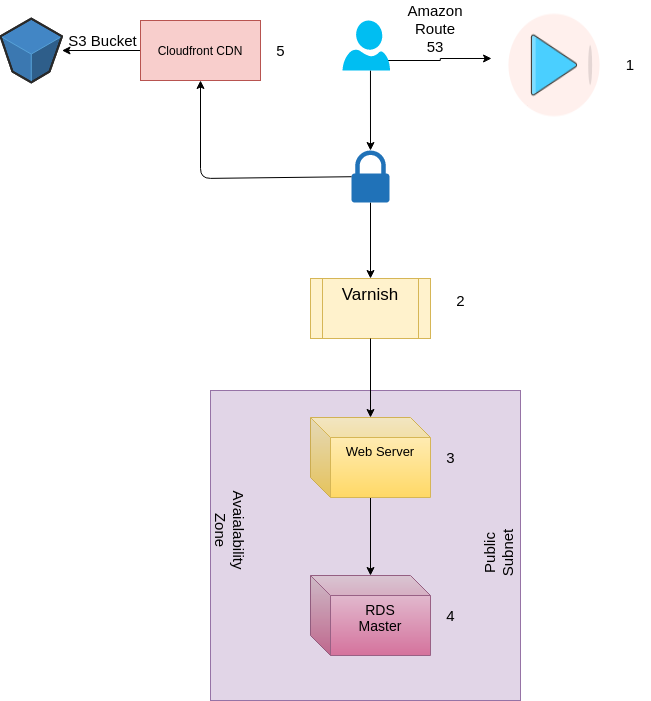

The diagram above was exported from draw.io. Its source (the exported page's mxGraphModel, read from the mxfile embedded in the PNG):
<mxGraphModel dx="1007" dy="389" grid="1" gridSize="10" guides="1" tooltips="1" connect="1" arrows="1" fold="1" page="1" pageScale="1" pageWidth="827" pageHeight="1169" math="0" shadow="0">
  <root>
    <mxCell id="0" />
    <mxCell id="1" parent="0" />
    <mxCell id="goL-Tnknx1S5LkkQa0EE-6" value="" style="edgeStyle=orthogonalEdgeStyle;rounded=0;orthogonalLoop=1;jettySize=auto;html=1;exitX=0.947;exitY=0.8;exitDx=0;exitDy=0;exitPerimeter=0;entryX=0.547;entryY=0.008;entryDx=0;entryDy=0;entryPerimeter=0;" edge="1" parent="1" source="goL-Tnknx1S5LkkQa0EE-40" target="goL-Tnknx1S5LkkQa0EE-43">
      <mxGeometry relative="1" as="geometry">
        <mxPoint x="425" y="70" as="sourcePoint" />
        <mxPoint x="515" y="70" as="targetPoint" />
      </mxGeometry>
    </mxCell>
    <mxCell id="goL-Tnknx1S5LkkQa0EE-17" value="" style="edgeStyle=orthogonalEdgeStyle;rounded=0;orthogonalLoop=1;jettySize=auto;html=1;fontSize=9;" edge="1" parent="1" source="goL-Tnknx1S5LkkQa0EE-2" target="goL-Tnknx1S5LkkQa0EE-16">
      <mxGeometry relative="1" as="geometry" />
    </mxCell>
    <mxCell id="goL-Tnknx1S5LkkQa0EE-2" value="Cloudfront CDN" style="rounded=0;whiteSpace=wrap;html=1;fillColor=#f8cecc;strokeColor=#b85450;" vertex="1" parent="1">
      <mxGeometry x="160" y="30" width="120" height="60" as="geometry" />
    </mxCell>
    <mxCell id="goL-Tnknx1S5LkkQa0EE-7" value="" style="endArrow=classic;html=1;fontSize=9;exitX=0.589;exitY=1;exitDx=0;exitDy=0;exitPerimeter=0;" edge="1" parent="1" source="goL-Tnknx1S5LkkQa0EE-40">
      <mxGeometry width="50" height="50" relative="1" as="geometry">
        <mxPoint x="390" y="90" as="sourcePoint" />
        <mxPoint x="390" y="160" as="targetPoint" />
      </mxGeometry>
    </mxCell>
    <mxCell id="goL-Tnknx1S5LkkQa0EE-11" value="" style="edgeStyle=orthogonalEdgeStyle;rounded=0;orthogonalLoop=1;jettySize=auto;html=1;fontSize=9;" edge="1" parent="1" source="goL-Tnknx1S5LkkQa0EE-8" target="goL-Tnknx1S5LkkQa0EE-10">
      <mxGeometry relative="1" as="geometry" />
    </mxCell>
    <mxCell id="goL-Tnknx1S5LkkQa0EE-8" value="" style="pointerEvents=1;shadow=0;dashed=0;html=1;strokeColor=none;labelPosition=center;verticalLabelPosition=bottom;verticalAlign=top;outlineConnect=0;align=center;shape=mxgraph.office.security.lock_protected;fillColor=#2072B8;fontSize=9;direction=east;" vertex="1" parent="1">
      <mxGeometry x="371" y="160" width="38" height="52" as="geometry" />
    </mxCell>
    <mxCell id="goL-Tnknx1S5LkkQa0EE-9" value="" style="endArrow=classic;html=1;fontSize=9;entryX=0.5;entryY=1;entryDx=0;entryDy=0;" edge="1" parent="1" source="goL-Tnknx1S5LkkQa0EE-8" target="goL-Tnknx1S5LkkQa0EE-2">
      <mxGeometry width="50" height="50" relative="1" as="geometry">
        <mxPoint x="380" y="140" as="sourcePoint" />
        <mxPoint x="150" y="186" as="targetPoint" />
        <Array as="points">
          <mxPoint x="220" y="188" />
        </Array>
      </mxGeometry>
    </mxCell>
    <mxCell id="goL-Tnknx1S5LkkQa0EE-10" value="&lt;font style=&quot;font-size: 17px&quot;&gt;Varnish&lt;/font&gt;" style="shape=process;whiteSpace=wrap;html=1;backgroundOutline=1;shadow=0;dashed=0;fontSize=9;verticalAlign=top;strokeColor=#d6b656;fillColor=#fff2cc;" vertex="1" parent="1">
      <mxGeometry x="330" y="288" width="120" height="60" as="geometry" />
    </mxCell>
    <mxCell id="goL-Tnknx1S5LkkQa0EE-16" value="" style="verticalLabelPosition=bottom;html=1;verticalAlign=top;strokeWidth=1;align=center;outlineConnect=0;dashed=0;outlineConnect=0;shape=mxgraph.aws3d.s3Bucket;fillColor=#4286c5;strokeColor=#57A2D8;aspect=fixed;fontSize=9;" vertex="1" parent="1">
      <mxGeometry x="20" y="28.1" width="61.5" height="63.800000000000004" as="geometry" />
    </mxCell>
    <mxCell id="goL-Tnknx1S5LkkQa0EE-18" value="S3 Bucket" style="text;html=1;align=center;verticalAlign=middle;resizable=0;points=[];autosize=1;fontSize=15;" vertex="1" parent="1">
      <mxGeometry x="81.5" y="40" width="80" height="20" as="geometry" />
    </mxCell>
    <mxCell id="goL-Tnknx1S5LkkQa0EE-19" value="1" style="text;html=1;align=center;verticalAlign=middle;resizable=0;points=[];autosize=1;fontSize=15;" vertex="1" parent="1">
      <mxGeometry x="540" y="100" width="20" height="20" as="geometry" />
    </mxCell>
    <mxCell id="goL-Tnknx1S5LkkQa0EE-20" value="2" style="text;html=1;align=center;verticalAlign=middle;resizable=0;points=[];autosize=1;fontSize=15;" vertex="1" parent="1">
      <mxGeometry x="470" y="300" width="20" height="20" as="geometry" />
    </mxCell>
    <mxCell id="goL-Tnknx1S5LkkQa0EE-23" value="5" style="text;html=1;align=center;verticalAlign=middle;resizable=0;points=[];autosize=1;fontSize=15;" vertex="1" parent="1">
      <mxGeometry x="290" y="50" width="20" height="20" as="geometry" />
    </mxCell>
    <mxCell id="goL-Tnknx1S5LkkQa0EE-27" value="" style="whiteSpace=wrap;html=1;aspect=fixed;fontSize=15;fillColor=#e1d5e7;strokeColor=#9673a6;" vertex="1" parent="1">
      <mxGeometry x="230" y="400" width="310" height="310" as="geometry" />
    </mxCell>
    <mxCell id="goL-Tnknx1S5LkkQa0EE-28" value="" style="edgeStyle=orthogonalEdgeStyle;rounded=0;orthogonalLoop=1;jettySize=auto;html=1;fontSize=9;" edge="1" parent="1" source="goL-Tnknx1S5LkkQa0EE-29" target="goL-Tnknx1S5LkkQa0EE-30">
      <mxGeometry relative="1" as="geometry" />
    </mxCell>
    <mxCell id="goL-Tnknx1S5LkkQa0EE-29" value="&lt;font style=&quot;font-size: 13px&quot;&gt;Web Server&lt;/font&gt;" style="shape=cube;whiteSpace=wrap;html=1;boundedLbl=1;backgroundOutline=1;darkOpacity=0.05;darkOpacity2=0.1;shadow=0;dashed=0;fontSize=9;verticalAlign=top;strokeColor=#d6b656;fillColor=#fff2cc;gradientColor=#ffd966;" vertex="1" parent="1">
      <mxGeometry x="330" y="427" width="120" height="80" as="geometry" />
    </mxCell>
    <mxCell id="goL-Tnknx1S5LkkQa0EE-30" value="&lt;font style=&quot;font-size: 14px&quot;&gt;RDS&lt;br&gt;Master&lt;/font&gt;" style="shape=cube;whiteSpace=wrap;html=1;boundedLbl=1;backgroundOutline=1;darkOpacity=0.05;darkOpacity2=0.1;shadow=0;dashed=0;fontSize=9;verticalAlign=top;strokeColor=#996185;fillColor=#e6d0de;gradientColor=#d5739d;" vertex="1" parent="1">
      <mxGeometry x="330" y="585" width="120" height="80" as="geometry" />
    </mxCell>
    <mxCell id="goL-Tnknx1S5LkkQa0EE-31" value="3" style="text;html=1;align=center;verticalAlign=middle;resizable=0;points=[];autosize=1;fontSize=15;" vertex="1" parent="1">
      <mxGeometry x="460" y="457" width="20" height="20" as="geometry" />
    </mxCell>
    <mxCell id="goL-Tnknx1S5LkkQa0EE-32" value="4" style="text;html=1;align=center;verticalAlign=middle;resizable=0;points=[];autosize=1;fontSize=15;" vertex="1" parent="1">
      <mxGeometry x="460" y="615" width="20" height="20" as="geometry" />
    </mxCell>
    <mxCell id="goL-Tnknx1S5LkkQa0EE-35" value="" style="endArrow=classic;html=1;fontSize=15;exitX=0.5;exitY=1;exitDx=0;exitDy=0;" edge="1" parent="1" source="goL-Tnknx1S5LkkQa0EE-10" target="goL-Tnknx1S5LkkQa0EE-29">
      <mxGeometry width="50" height="50" relative="1" as="geometry">
        <mxPoint x="270" y="460" as="sourcePoint" />
        <mxPoint x="320" y="410" as="targetPoint" />
      </mxGeometry>
    </mxCell>
    <mxCell id="goL-Tnknx1S5LkkQa0EE-36" value="Avaialability Zone" style="text;html=1;strokeColor=none;fillColor=none;align=center;verticalAlign=middle;whiteSpace=wrap;rounded=0;fontSize=15;rotation=90;" vertex="1" parent="1">
      <mxGeometry x="230" y="530" width="40" height="20" as="geometry" />
    </mxCell>
    <mxCell id="goL-Tnknx1S5LkkQa0EE-37" value="Public Subnet" style="text;html=1;strokeColor=none;fillColor=none;align=center;verticalAlign=middle;whiteSpace=wrap;rounded=0;fontSize=15;rotation=270;" vertex="1" parent="1">
      <mxGeometry x="475" y="545" width="85" height="35" as="geometry" />
    </mxCell>
    <mxCell id="goL-Tnknx1S5LkkQa0EE-40" value="" style="verticalLabelPosition=bottom;html=1;verticalAlign=top;align=center;strokeColor=none;fillColor=#00BEF2;shape=mxgraph.azure.user;fontSize=15;" vertex="1" parent="1">
      <mxGeometry x="362" y="30" width="47.5" height="50" as="geometry" />
    </mxCell>
    <mxCell id="goL-Tnknx1S5LkkQa0EE-43" value="" style="shape=image;html=1;verticalAlign=top;verticalLabelPosition=bottom;labelBackgroundColor=#ffffff;imageAspect=0;aspect=fixed;image=https://cdn4.iconfinder.com/data/icons/lgbt-illustrations/112/238-_sign-lesbian-triangle-3-128.png;fontSize=15;direction=north;" vertex="1" parent="1">
      <mxGeometry x="510" y="10" width="128" height="128" as="geometry" />
    </mxCell>
    <mxCell id="goL-Tnknx1S5LkkQa0EE-45" value="Amazon&lt;br&gt;Route&lt;br&gt;53" style="text;html=1;strokeColor=none;fillColor=none;align=center;verticalAlign=middle;whiteSpace=wrap;rounded=0;fontSize=15;" vertex="1" parent="1">
      <mxGeometry x="435" y="28.1" width="40" height="20" as="geometry" />
    </mxCell>
    <mxCell id="goL-Tnknx1S5LkkQa0EE-49" value="1" style="text;html=1;strokeColor=none;fillColor=none;align=center;verticalAlign=middle;whiteSpace=wrap;rounded=0;fontSize=15;" vertex="1" parent="1">
      <mxGeometry x="630" y="64" width="40" height="20" as="geometry" />
    </mxCell>
  </root>
</mxGraphModel>